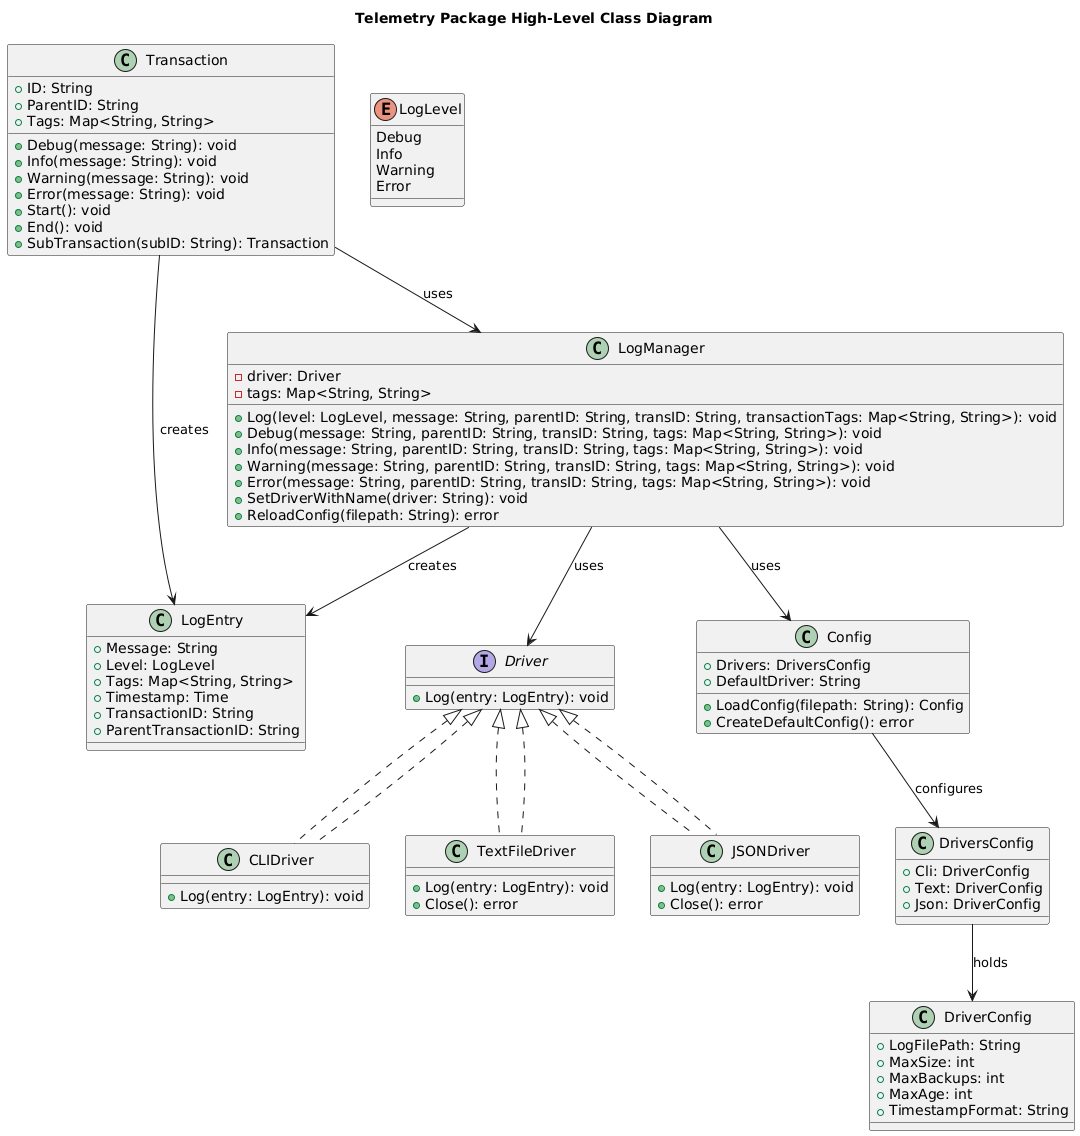

The diagram above was rendered by PlantUML. Its source (embedded in the PNG):
@startuml
title Telemetry Package High-Level Class Diagram

' Interface for Drivers
interface Driver {
  + Log(entry: LogEntry): void
}

' Enum for Log Levels
enum LogLevel {
  Debug
  Info
  Warning
  Error
}

' LogEntry Class
class LogEntry {
  + Message: String
  + Level: LogLevel
  + Tags: Map<String, String>
  + Timestamp: Time
  + TransactionID: String
  + ParentTransactionID: String
}

' LogManager Class
class LogManager {
  - driver: Driver
  - tags: Map<String, String>
  + Log(level: LogLevel, message: String, parentID: String, transID: String, transactionTags: Map<String, String>): void
  + Debug(message: String, parentID: String, transID: String, tags: Map<String, String>): void
  + Info(message: String, parentID: String, transID: String, tags: Map<String, String>): void
  + Warning(message: String, parentID: String, transID: String, tags: Map<String, String>): void
  + Error(message: String, parentID: String, transID: String, tags: Map<String, String>): void
  + SetDriverWithName(driver: String): void
  + ReloadConfig(filepath: String): error
}

' Transaction Class
class Transaction {
  + ID: String
  + ParentID: String
  + Tags: Map<String, String>
  + Debug(message: String): void
  + Info(message: String): void
  + Warning(message: String): void
  + Error(message: String): void
  + Start(): void
  + End(): void
  + SubTransaction(subID: String): Transaction
}

' Config Class
class Config {
  + Drivers: DriversConfig
  + DefaultDriver: String
  + LoadConfig(filepath: String): Config
  + CreateDefaultConfig(): error
}

' DriversConfig Class
class DriversConfig {
  + Cli: DriverConfig
  + Text: DriverConfig
  + Json: DriverConfig
}

' DriverConfig Class
class DriverConfig {
  + LogFilePath: String
  + MaxSize: int
  + MaxBackups: int
  + MaxAge: int
  + TimestampFormat: String
}

' Driver Implementations
class CLIDriver implements Driver {
  + Log(entry: LogEntry): void
}

class TextFileDriver implements Driver {
  + Log(entry: LogEntry): void
  + Close(): error
}

class JSONDriver implements Driver {
  + Log(entry: LogEntry): void
  + Close(): error
}

LogManager --> Driver : uses
LogManager --> LogEntry : creates
LogManager --> Config : uses
Transaction --> LogManager : uses
Transaction --> LogEntry : creates
Config --> DriversConfig : configures
DriversConfig --> DriverConfig : holds
Driver <|.. CLIDriver
Driver <|.. TextFileDriver
Driver <|.. JSONDriver
@enduml